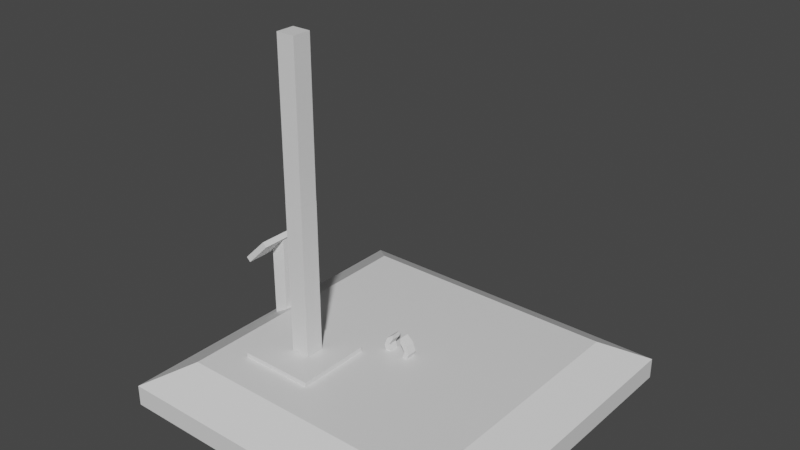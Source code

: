 # Source: arm.blend  (saved by Blender 2.82.7; exported with 4.5.12 LTS)
import bpy
from mathutils import Matrix  # noqa: F401  (used for matrix-valued properties, if any)

bpy.ops.wm.read_factory_settings(use_empty=True)
scene = bpy.context.scene
scene.name = 'Scene'

# ---- collections
col_collection = bpy.data.collections.new('Collection'); scene.collection.children.link(col_collection)

# ---- materials (node trees are filled in below, after node groups)
mat_material = bpy.data.materials.new('Material')
mat_material.alpha_threshold = 0.0
mat_material.use_transparent_shadow = False
mat_material.line_color = (0.0, 0.0, 0.0, 1.0)

# ---- material node trees
mat_material.use_nodes = True; mat_material.node_tree.nodes.clear()
_N = mat_material.node_tree.nodes; _L = mat_material.node_tree.links
n0 = _N.new('ShaderNodeOutputMaterial'); n0.name = 'Material Output'; n0.location = (300, 300)
n1 = _N.new('ShaderNodeBsdfPrincipled'); n1.name = 'Principled BSDF'; n1.location = (10, 300)
n1.distribution = 'GGX'
n1.subsurface_method = 'BURLEY'
n1.inputs[2].default_value = 0.4
n1.inputs[3].default_value = 1.45
n1.inputs[27].default_value = (0.0, 0.0, 0.0, 1.0)
n1.inputs[28].default_value = 1.0
_L.new(n1.outputs[0], n0.inputs[0])
n0.is_active_output = True

# ---- world
world_world = bpy.data.worlds.new('World'); scene.world = world_world
world_world.use_nodes = True; world_world.node_tree.nodes.clear()
_N = world_world.node_tree.nodes; _L = world_world.node_tree.links
n0 = _N.new('ShaderNodeOutputWorld'); n0.name = 'World Output'; n0.location = (300, 300)
n1 = _N.new('ShaderNodeBackground'); n1.name = 'Background'; n1.location = (10, 300)
n1.inputs[0].default_value = (0.05088, 0.05088, 0.05088, 1.0)
_L.new(n1.outputs[0], n0.inputs[0])
n0.is_active_output = True
world_world.color = (0.05088, 0.05088, 0.05088)
world_world.use_sun_shadow = False
world_world.sun_shadow_jitter_overblur = 0.0

# ---- meshes
me_cube = bpy.data.meshes.new('Cube')
me_cube.from_pydata([(-1.353, -1.274, 0.3856), (-1.353, -1.274, 0.4646), (-1.353, -0.29, 0.3856), (-1.353, -0.29, 0.4646), (-0.3687, -1.274, 0.3856), (-0.3687, -1.274, 0.4646), (-0.3687, -0.29, 0.3856), (-0.3687, -0.29, 0.4646), (-0.9673, -0.8723, 0.4688), (-0.9673, -0.8723, 2.469), (-0.9673, -0.624, 0.4688), (-0.9673, -0.624, 2.469), (-0.719, -0.8723, 0.4688), (-0.719, -0.8723, 2.469), (-0.719, -0.624, 0.4688), (-0.719, -0.624, 2.469), (-0.7189, -0.6277, 2.47), (-0.7189, -0.6277, 4.47), (-0.7189, -0.8738, 2.47), (-0.7189, -0.8738, 4.47), (-0.9649, -0.6277, 2.47), (-0.9649, -0.6277, 4.47), (-0.9649, -0.8738, 2.47), (-0.9649, -0.8738, 4.47)], [], [(0, 1, 3, 2), (2, 3, 7, 6), (6, 7, 5, 4), (4, 5, 1, 0), (2, 6, 4, 0), (7, 3, 1, 5), (8, 9, 11, 10), (10, 11, 15, 14), (14, 15, 13, 12), (12, 13, 9, 8), (10, 14, 12, 8), (15, 11, 9, 13), (16, 17, 19, 18), (18, 19, 23, 22), (22, 23, 21, 20), (20, 21, 17, 16), (18, 22, 20, 16), (23, 19, 17, 21)])
_uv = me_cube.uv_layers.new(name='UVMap')
_uv.uv.foreach_set('vector', [0.375, 0.0, 0.625, 0.0, 0.625, 0.25, 0.375, 0.25, 0.375, 0.25, 0.625, 0.25, 0.625, 0.5, 0.375, 0.5, 0.375, 0.5, 0.625, 0.5, 0.625, 0.75, 0.375, 0.75, 0.375, 0.75, 0.625, 0.75, 0.625, 1.0, 0.375, 1.0, 0.125, 0.5, 0.375, 0.5, 0.375, 0.75, 0.125, 0.75, 0.625, 0.5, 0.875, 0.5, 0.875, 0.75, 0.625, 0.75, 0.375, 0.0, 0.625, 0.0, 0.625, 0.25, 0.375, 0.25, 0.375, 0.25, 0.625, 0.25, 0.625, 0.5, 0.375, 0.5, 0.375, 0.5, 0.625, 0.5, 0.625, 0.75, 0.375, 0.75, 0.375, 0.75, 0.625, 0.75, 0.625, 1.0, 0.375, 1.0, 0.125, 0.5, 0.375, 0.5, 0.375, 0.75, 0.125, 0.75, 0.625, 0.5, 0.875, 0.5, 0.875, 0.75, 0.625, 0.75, 0.375, 0.0, 0.625, 0.0, 0.625, 0.25, 0.375, 0.25, 0.375, 0.25, 0.625, 0.25, 0.625, 0.5, 0.375, 0.5, 0.375, 0.5, 0.625, 0.5, 0.625, 0.75, 0.375, 0.75, 0.375, 0.75, 0.625, 0.75, 0.625, 1.0, 0.375, 1.0, 0.125, 0.5, 0.375, 0.5, 0.375, 0.75, 0.125, 0.75, 0.625, 0.5, 0.875, 0.5, 0.875, 0.75, 0.625, 0.75])
me_cube.materials.append(mat_material)
me_cube.use_remesh_preserve_volume = False
me_cube.use_remesh_preserve_attributes = False
me_cube.use_mirror_vertex_groups = False
me_cube.update()
me_cube_001 = bpy.data.meshes.new('Cube.001')
me_cube_001.from_pydata([(2.256, 2.256, -0.1737), (2.256, -2.256, -0.1737), (-2.256, 2.256, -0.1737), (-2.256, -2.256, -0.1737), (1.736, 1.736, 0.4039), (2.256, 2.256, 0.1004), (1.736, -1.736, 0.4039), (2.256, -2.256, 0.1004), (-1.736, 1.736, 0.4039), (-2.256, 2.256, 0.1004), (-1.736, -1.736, 0.4039), (-2.256, -2.256, 0.1004)], [], [(1, 7, 11, 3), (3, 11, 9, 2), (2, 0, 1, 3), (4, 8, 10, 6), (0, 5, 7, 1), (6, 10, 11, 7), (4, 6, 7, 5), (10, 8, 9, 11), (8, 4, 5, 9), (2, 9, 5, 0)])
_uv = me_cube_001.uv_layers.new(name='UVMap')
_uv.uv.foreach_set('vector', [0.375, 0.75, 0.5723, 0.75, 0.5723, 1.0, 0.375, 1.0, 0.375, 0.0, 0.5723, 0.0, 0.5723, 0.25, 0.375, 0.25, 0.125, 0.5, 0.375, 0.5, 0.375, 0.75, 0.125, 0.75, 0.6777, 0.5527, 0.8223, 0.5527, 0.8223, 0.6973, 0.6777, 0.6973, 0.375, 0.5, 0.5723, 0.5, 0.5723, 0.75, 0.375, 0.75, 0.6777, 0.6973, 0.8223, 0.6973, 0.875, 0.75, 0.625, 0.75, 0.6777, 0.5527, 0.6777, 0.6973, 0.5723, 0.75, 0.5723, 0.5, 0.8223, 0.6973, 0.8223, 0.5527, 0.875, 0.5, 0.875, 0.75, 0.8223, 0.5527, 0.6777, 0.5527, 0.625, 0.5, 0.875, 0.5, 0.375, 0.25, 0.5723, 0.25, 0.5723, 0.5, 0.375, 0.5])
me_cube_001.materials.append(mat_material)
me_cube_001.use_remesh_preserve_volume = False
me_cube_001.use_remesh_preserve_attributes = False
me_cube_001.use_mirror_vertex_groups = False
me_cube_001.update()
me_cube_002 = bpy.data.meshes.new('Cube.002')
me_cube_002.from_pydata([(-0.1349, -0.1389, 0.004223), (-0.1349, -0.1389, 0.2792), (-0.1349, 0.1361, 0.004223), (-0.1349, 0.1361, 0.2792), (-0.1349, -0.1389, 0.2792), (-0.1349, 0.1361, 0.2792), (-0.1349, 0.06733, 0.004223), (-0.1349, -0.001422, 0.004223), (-0.1349, -0.07017, 0.004223), (-0.1349, -0.1389, 0.07298), (-0.1349, -0.1389, 0.1417), (-0.1349, -0.1389, 0.2105), (-0.1349, -0.07017, 0.2792), (-0.1349, -0.001422, 0.2792), (-0.1349, 0.06733, 0.2792), (-0.1349, 0.1361, 0.2105), (-0.1349, 0.1361, 0.1417), (-0.1349, 0.1361, 0.07298), (-0.03182, 0.1361, 0.004223), (-0.06619, 0.1361, 0.004223), (-0.1006, 0.1361, 0.004223), (-0.1006, 0.1361, 0.2792), (-0.06619, 0.1361, 0.2792), (-0.03182, 0.1361, 0.2792), (-0.1006, -0.1389, 0.004223), (-0.06619, -0.1389, 0.004223), (-0.03182, -0.1389, 0.004223), (-0.03182, -0.1389, 0.2792), (-0.06619, -0.1389, 0.2792), (-0.1006, -0.1389, 0.2792), (-0.1349, -0.07017, 0.2792), (-0.1349, -0.001422, 0.2792), (-0.1349, 0.06733, 0.2792), (-0.1006, 0.1361, 0.2792), (-0.06619, 0.1361, 0.2792), (-0.03182, 0.1361, 0.2792), (-0.03182, -0.1389, 0.2792), (-0.06619, -0.1389, 0.2792), (-0.1006, -0.1389, 0.2792), (-0.1349, -0.1389, 0.2792), (-0.1349, -0.1389, 0.2792), (-0.1349, -0.1389, 0.2792), (-0.1349, 0.1361, 0.2792), (-0.1349, 0.1361, 0.2792), (-0.1349, 0.1361, 0.2792), (-0.1349, -0.07017, 0.07298), (-0.1349, -0.07017, 0.1417), (-0.1349, -0.07017, 0.2105), (-0.1349, -0.001422, 0.07298), (-0.1349, -0.001422, 0.1417), (-0.1349, -0.001422, 0.2105), (-0.1349, 0.06733, 0.07298), (-0.1349, 0.06733, 0.1417), (-0.1349, 0.06733, 0.2105), (-0.1006, 0.1361, 0.07298), (-0.1006, 0.1361, 0.1417), (-0.1006, 0.1361, 0.2105), (-0.06619, 0.1361, 0.07298), (-0.06619, 0.1361, 0.1417), (-0.06619, 0.1361, 0.2105), (-0.03182, 0.1361, 0.07298), (-0.03182, 0.1361, 0.1417), (-0.03182, 0.1361, 0.2105), (-0.03182, -0.1389, 0.07298), (-0.03182, -0.1389, 0.1417), (-0.03182, -0.1389, 0.2105), (-0.06619, -0.1389, 0.07298), (-0.06619, -0.1389, 0.1417), (-0.06619, -0.1389, 0.2105), (-0.1006, -0.1389, 0.07298), (-0.1006, -0.1389, 0.1417), (-0.1006, -0.1389, 0.2105), (-0.1006, 0.06733, 0.004223), (-0.06619, 0.06733, 0.004223), (-0.03182, 0.06733, 0.004223), (-0.1006, -0.001422, 0.004223), (-0.06619, -0.001422, 0.004223), (-0.03182, -0.001422, 0.004223), (-0.1006, -0.07017, 0.004223), (-0.06619, -0.07017, 0.004223), (-0.03182, -0.07017, 0.004223), (-0.03182, 0.06733, 0.2792), (-0.06619, 0.06733, 0.2792), (-0.1006, 0.06733, 0.2792), (-0.03182, -0.001422, 0.2792), (-0.1006, -0.001422, 0.2792), (-0.03182, -0.07017, 0.2792), (-0.06619, -0.07017, 0.2792), (-0.1006, -0.07017, 0.2792), (-0.1349, 0.06733, 0.2792), (-0.1349, -0.001422, 0.2792), (-0.1349, -0.07017, 0.2792), (-0.1349, 0.06733, 0.2792), (-0.1349, -0.001422, 0.2792), (-0.1349, -0.07017, 0.2792), (-0.1349, 0.06733, 0.2792), (-0.1349, -0.001422, 0.2792), (-0.1349, -0.07017, 0.2792), (-0.1006, -0.1389, 0.2792), (-0.06619, -0.1389, 0.2792), (-0.03182, -0.1389, 0.2792), (-0.1006, -0.1389, 0.2792), (-0.06619, -0.1389, 0.2792), (-0.03182, -0.1389, 0.2792), (-0.1006, -0.1389, 0.2792), (-0.06619, -0.1389, 0.2792), (-0.03182, -0.1389, 0.2792), (-0.03182, 0.1361, 0.2792), (-0.06619, 0.1361, 0.2792), (-0.1006, 0.1361, 0.2792), (-0.03182, 0.1361, 0.2792), (-0.06619, 0.1361, 0.2792), (-0.1006, 0.1361, 0.2792), (-0.03182, 0.1361, 0.2792), (-0.06619, 0.1361, 0.2792), (-0.1006, 0.1361, 0.2792), (-0.0932, 0.06733, 0.3927), (-0.1175, 0.06733, 0.3684), (-0.1418, 0.06733, 0.3441), (-0.0932, -0.001422, 0.3927), (-0.09472, 0.06733, 0.5324), (-0.1418, -0.001422, 0.3441), (-0.0932, -0.07017, 0.3927), (-0.1175, -0.07017, 0.3684), (-0.1418, -0.07017, 0.3441), (-0.1213, 0.06733, 0.4869), (-0.1536, 0.06733, 0.4751), (-0.1859, 0.06733, 0.4633), (-0.1213, -0.001422, 0.4869), (-0.05922, 0.06733, 0.5851), (-0.1859, -0.001422, 0.4633), (-0.1213, -0.07017, 0.4869), (-0.1536, -0.07017, 0.4751), (-0.1859, -0.07017, 0.4633), (-0.1199, 0.06733, 0.5558), (-0.1451, 0.06733, 0.5791), (-0.09472, -0.001422, 0.5324), (-0.1451, -0.001422, 0.5791), (-0.09472, -0.07017, 0.5324), (-0.1199, -0.07017, 0.5558), (-0.1451, -0.07017, 0.5791), (-0.05822, 0.06733, 0.6195), (-0.05722, 0.06733, 0.6538), (-0.05922, -0.001422, 0.5851), (-0.05822, -0.001422, 0.6195), (-0.05722, -0.001422, 0.6538), (-0.05922, -0.07017, 0.5851), (-0.05822, -0.07017, 0.6195), (-0.05722, -0.07017, 0.6538), (0.1401, -0.1389, 0.004223), (0.1401, -0.1389, 0.2792), (0.1401, 0.1361, 0.004223), (0.1401, 0.1361, 0.2792), (0.002558, -0.1389, 0.004223), (0.002558, -0.1389, 0.2792), (0.002558, 0.1361, 0.004223), (0.002558, 0.1361, 0.2792), (0.1401, -0.1389, 0.2792), (0.1401, 0.1361, 0.2792), (0.002558, 0.1361, 0.2792), (0.002558, -0.1389, 0.2792), (0.1401, 0.06733, 0.004223), (0.1401, -0.001422, 0.004223), (0.1401, -0.07017, 0.004223), (0.1401, -0.1389, 0.07298), (0.1401, -0.1389, 0.1417), (0.1401, -0.1389, 0.2105), (0.1401, -0.07017, 0.2792), (0.1401, -0.001422, 0.2792), (0.1401, 0.06733, 0.2792), (0.1401, 0.1361, 0.2105), (0.1401, 0.1361, 0.1417), (0.1401, 0.1361, 0.07298), (0.03693, 0.1361, 0.004223), (0.07131, 0.1361, 0.004223), (0.1057, 0.1361, 0.004223), (0.1057, 0.1361, 0.2792), (0.07131, 0.1361, 0.2792), (0.03693, 0.1361, 0.2792), (0.002558, 0.1361, 0.2105), (0.002558, 0.1361, 0.1417), (0.002558, 0.1361, 0.07298), (0.002558, -0.07017, 0.004223), (0.002558, -0.001422, 0.004223), (0.002558, 0.06733, 0.004223), (0.002558, 0.06733, 0.2792), (0.002558, -0.001422, 0.2792), (0.002558, -0.07017, 0.2792), (0.002558, -0.1389, 0.2105), (0.002558, -0.1389, 0.1417), (0.002558, -0.1389, 0.07298), (0.1057, -0.1389, 0.004223), (0.07131, -0.1389, 0.004223), (0.03693, -0.1389, 0.004223), (0.03693, -0.1389, 0.2792), (0.07131, -0.1389, 0.2792), (0.1057, -0.1389, 0.2792), (0.1401, -0.07017, 0.2792), (0.1401, -0.001422, 0.2792), (0.1401, 0.06733, 0.2792), (0.1057, 0.1361, 0.2792), (0.07131, 0.1361, 0.2792), (0.03693, 0.1361, 0.2792), (0.002558, 0.06733, 0.2792), (0.002558, -0.001422, 0.2792), (0.002558, -0.07017, 0.2792), (0.03693, -0.1389, 0.2792), (0.07131, -0.1389, 0.2792), (0.1057, -0.1389, 0.2792), (0.002558, 0.1361, 0.2792), (0.002558, 0.1361, 0.2792), (0.002558, 0.1361, 0.2792), (0.002558, -0.1389, 0.2792), (0.002558, -0.1389, 0.2792), (0.002558, -0.1389, 0.2792), (0.1401, -0.1389, 0.2792), (0.1401, -0.1389, 0.2792), (0.1401, -0.1389, 0.2792), (0.1401, 0.1361, 0.2792), (0.1401, 0.1361, 0.2792), (0.1401, 0.1361, 0.2792), (0.1401, -0.07017, 0.07298), (0.1401, -0.07017, 0.1417), (0.1401, -0.07017, 0.2105), (0.1401, -0.001422, 0.07298), (0.1401, -0.001422, 0.1417), (0.1401, -0.001422, 0.2105), (0.1401, 0.06733, 0.07298), (0.1401, 0.06733, 0.1417), (0.1401, 0.06733, 0.2105), (0.1057, 0.1361, 0.07298), (0.1057, 0.1361, 0.1417), (0.1057, 0.1361, 0.2105), (0.07131, 0.1361, 0.07298), (0.07131, 0.1361, 0.1417), (0.07131, 0.1361, 0.2105), (0.03693, 0.1361, 0.07298), (0.03693, 0.1361, 0.1417), (0.03693, 0.1361, 0.2105), (0.002558, 0.06733, 0.07298), (0.002558, 0.06733, 0.1417), (0.002558, 0.06733, 0.2105), (0.002558, -0.001422, 0.07298), (0.002558, -0.001422, 0.1417), (0.002558, -0.001422, 0.2105), (0.002558, -0.07017, 0.07298), (0.002558, -0.07017, 0.1417), (0.002558, -0.07017, 0.2105), (0.03693, -0.1389, 0.07298), (0.03693, -0.1389, 0.1417), (0.03693, -0.1389, 0.2105), (0.07131, -0.1389, 0.07298), (0.07131, -0.1389, 0.1417), (0.07131, -0.1389, 0.2105), (0.1057, -0.1389, 0.07298), (0.1057, -0.1389, 0.1417), (0.1057, -0.1389, 0.2105), (0.1057, 0.06733, 0.004223), (0.07131, 0.06733, 0.004223), (0.03693, 0.06733, 0.004223), (0.1057, -0.001422, 0.004223), (0.07131, -0.001422, 0.004223), (0.03693, -0.001422, 0.004223), (0.1057, -0.07017, 0.004223), (0.07131, -0.07017, 0.004223), (0.03693, -0.07017, 0.004223), (0.002558, -0.07017, 0.2792), (0.002558, -0.001422, 0.2792), (0.002558, 0.06733, 0.2792), (0.002558, -0.07017, 0.2792), (0.002558, -0.001422, 0.2792), (0.002558, 0.06733, 0.2792), (0.002558, -0.07017, 0.2792), (0.002558, -0.001422, 0.2792), (0.002558, 0.06733, 0.2792), (0.03693, 0.06733, 0.2792), (0.07131, 0.06733, 0.2792), (0.1057, 0.06733, 0.2792), (0.03693, -0.001422, 0.2792), (0.1057, -0.001422, 0.2792), (0.03693, -0.07017, 0.2792), (0.07131, -0.07017, 0.2792), (0.1057, -0.07017, 0.2792), (0.1401, 0.06733, 0.2792), (0.1401, -0.001422, 0.2792), (0.1401, -0.07017, 0.2792), (0.1401, 0.06733, 0.2792), (0.1401, -0.001422, 0.2792), (0.1401, -0.07017, 0.2792), (0.1401, 0.06733, 0.2792), (0.1401, -0.001422, 0.2792), (0.1401, -0.07017, 0.2792), (0.1057, -0.1389, 0.2792), (0.07131, -0.1389, 0.2792), (0.03693, -0.1389, 0.2792), (0.1057, -0.1389, 0.2792), (0.07131, -0.1389, 0.2792), (0.03693, -0.1389, 0.2792), (0.1057, -0.1389, 0.2792), (0.07131, -0.1389, 0.2792), (0.03693, -0.1389, 0.2792), (0.03693, 0.1361, 0.2792), (0.07131, 0.1361, 0.2792), (0.1057, 0.1361, 0.2792), (0.03693, 0.1361, 0.2792), (0.07131, 0.1361, 0.2792), (0.1057, 0.1361, 0.2792), (0.03693, 0.1361, 0.2792), (0.07131, 0.1361, 0.2792), (0.1057, 0.1361, 0.2792), (0.09831, 0.06733, 0.3927), (0.1226, 0.06733, 0.3684), (0.1469, 0.06733, 0.3441), (0.09831, -0.001422, 0.3927), (0.09984, 0.06733, 0.5324), (0.1469, -0.001422, 0.3441), (0.09831, -0.07017, 0.3927), (0.1226, -0.07017, 0.3684), (0.1469, -0.07017, 0.3441), (0.1264, 0.06733, 0.4869), (0.1587, 0.06733, 0.4751), (0.191, 0.06733, 0.4633), (0.1264, -0.001422, 0.4869), (0.06434, 0.06733, 0.5851), (0.191, -0.001422, 0.4633), (0.1264, -0.07017, 0.4869), (0.1587, -0.07017, 0.4751), (0.191, -0.07017, 0.4633), (0.125, 0.06733, 0.5558), (0.1502, 0.06733, 0.5791), (0.09984, -0.001422, 0.5324), (0.1502, -0.001422, 0.5791), (0.09984, -0.07017, 0.5324), (0.125, -0.07017, 0.5558), (0.1502, -0.07017, 0.5791), (0.06334, 0.06733, 0.6195), (0.06234, 0.06733, 0.6538), (0.06434, -0.001422, 0.5851), (0.06334, -0.001422, 0.6195), (0.06234, -0.001422, 0.6538), (0.06434, -0.07017, 0.5851), (0.06334, -0.07017, 0.6195), (0.06234, -0.07017, 0.6538)], [], [(45, 46, 49, 48), (46, 47, 50, 49), (48, 49, 52, 51), (49, 50, 53, 52), (0, 9, 45, 8), (9, 10, 46, 45), (10, 11, 47, 46), (11, 1, 12, 47), (47, 12, 13, 50), (50, 13, 14, 53), (53, 14, 3, 15), (52, 53, 15, 16), (51, 52, 16, 17), (6, 51, 17, 2), (7, 48, 51, 6), (8, 45, 48, 7), (54, 55, 58, 57), (55, 56, 59, 58), (57, 58, 61, 60), (58, 59, 62, 61), (2, 17, 54, 20), (17, 16, 55, 54), (16, 15, 56, 55), (15, 3, 21, 56), (56, 21, 22, 59), (59, 22, 23, 62), (62, 23, 156, 179), (61, 62, 179, 180), (60, 61, 180, 181), (18, 60, 181, 155), (19, 57, 60, 18), (20, 54, 57, 19), (63, 64, 67, 66), (64, 65, 68, 67), (66, 67, 70, 69), (67, 68, 71, 70), (153, 190, 63, 26), (190, 189, 64, 63), (189, 188, 65, 64), (188, 154, 27, 65), (65, 27, 28, 68), (68, 28, 29, 71), (71, 29, 1, 11), (70, 71, 11, 10), (69, 70, 10, 9), (24, 69, 9, 0), (25, 66, 69, 24), (26, 63, 66, 25), (72, 73, 76, 75), (73, 74, 77, 76), (75, 76, 79, 78), (76, 77, 80, 79), (2, 20, 72, 6), (20, 19, 73, 72), (19, 18, 74, 73), (18, 155, 184, 74), (74, 184, 183, 77), (77, 183, 182, 80), (80, 182, 153, 26), (79, 80, 26, 25), (78, 79, 25, 24), (8, 78, 24, 0), (7, 75, 78, 8), (6, 72, 75, 7), (81, 82, 117, 116), (88, 87, 123, 124), (84, 81, 116, 119), (83, 85, 121, 118), (159, 35, 81, 203), (35, 34, 82, 81), (34, 33, 83, 82), (33, 5, 32, 83), (83, 32, 31, 85), (85, 31, 30, 88), (88, 30, 4, 38), (87, 88, 38, 37), (86, 87, 37, 36), (205, 86, 36, 160), (204, 84, 86, 205), (203, 81, 84, 204), (89, 90, 93, 92), (90, 91, 94, 93), (92, 93, 96, 95), (93, 94, 97, 96), (3, 14, 89, 44), (14, 13, 90, 89), (13, 12, 91, 90), (12, 1, 39, 91), (91, 39, 40, 94), (94, 40, 41, 97), (97, 41, 4, 30), (96, 97, 30, 31), (95, 96, 31, 32), (42, 95, 32, 5), (43, 92, 95, 42), (44, 89, 92, 43), (98, 99, 102, 101), (99, 100, 103, 102), (101, 102, 105, 104), (102, 103, 106, 105), (1, 29, 98, 39), (29, 28, 99, 98), (28, 27, 100, 99), (27, 154, 214, 100), (100, 214, 213, 103), (103, 213, 212, 106), (106, 212, 160, 36), (105, 106, 36, 37), (104, 105, 37, 38), (41, 104, 38, 4), (40, 101, 104, 41), (39, 98, 101, 40), (107, 108, 111, 110), (108, 109, 112, 111), (110, 111, 114, 113), (111, 112, 115, 114), (156, 23, 107, 209), (23, 22, 108, 107), (22, 21, 109, 108), (21, 3, 44, 109), (109, 44, 43, 112), (112, 43, 42, 115), (115, 42, 5, 33), (114, 115, 33, 34), (113, 114, 34, 35), (211, 113, 35, 159), (210, 110, 113, 211), (209, 107, 110, 210), (123, 122, 131, 132), (117, 118, 127, 126), (122, 119, 128, 131), (121, 124, 133, 130), (85, 88, 124, 121), (86, 84, 119, 122), (82, 83, 118, 117), (87, 86, 122, 123), (125, 126, 134, 120), (133, 132, 139, 140), (128, 125, 120, 136), (127, 130, 137, 135), (118, 121, 130, 127), (119, 116, 125, 128), (124, 123, 132, 133), (116, 117, 126, 125), (140, 139, 147, 148), (136, 120, 129, 143), (135, 137, 145, 142), (139, 138, 146, 147), (130, 133, 140, 137), (131, 128, 136, 138), (126, 127, 135, 134), (132, 131, 138, 139), (129, 141, 144, 143), (141, 142, 145, 144), (143, 144, 147, 146), (144, 145, 148, 147), (120, 134, 141, 129), (137, 140, 148, 145), (138, 136, 143, 146), (134, 135, 142, 141), (221, 224, 225, 222), (222, 225, 226, 223), (224, 227, 228, 225), (225, 228, 229, 226), (149, 163, 221, 164), (164, 221, 222, 165), (165, 222, 223, 166), (166, 223, 167, 150), (223, 226, 168, 167), (226, 229, 169, 168), (229, 170, 152, 169), (228, 171, 170, 229), (227, 172, 171, 228), (161, 151, 172, 227), (162, 161, 227, 224), (163, 162, 224, 221), (230, 233, 234, 231), (231, 234, 235, 232), (233, 236, 237, 234), (234, 237, 238, 235), (151, 175, 230, 172), (172, 230, 231, 171), (171, 231, 232, 170), (170, 232, 176, 152), (232, 235, 177, 176), (235, 238, 178, 177), (238, 179, 156, 178), (237, 180, 179, 238), (236, 181, 180, 237), (173, 155, 181, 236), (174, 173, 236, 233), (175, 174, 233, 230), (239, 242, 243, 240), (240, 243, 244, 241), (242, 245, 246, 243), (243, 246, 247, 244), (155, 184, 239, 181), (181, 239, 240, 180), (180, 240, 241, 179), (179, 241, 185, 156), (241, 244, 186, 185), (244, 247, 187, 186), (247, 188, 154, 187), (246, 189, 188, 247), (245, 190, 189, 246), (182, 153, 190, 245), (183, 182, 245, 242), (184, 183, 242, 239), (248, 251, 252, 249), (249, 252, 253, 250), (251, 254, 255, 252), (252, 255, 256, 253), (153, 193, 248, 190), (190, 248, 249, 189), (189, 249, 250, 188), (188, 250, 194, 154), (250, 253, 195, 194), (253, 256, 196, 195), (256, 166, 150, 196), (255, 165, 166, 256), (254, 164, 165, 255), (191, 149, 164, 254), (192, 191, 254, 251), (193, 192, 251, 248), (257, 260, 261, 258), (258, 261, 262, 259), (260, 263, 264, 261), (261, 264, 265, 262), (151, 161, 257, 175), (175, 257, 258, 174), (174, 258, 259, 173), (173, 259, 184, 155), (259, 262, 183, 184), (262, 265, 182, 183), (265, 193, 153, 182), (264, 192, 193, 265), (263, 191, 192, 264), (163, 149, 191, 263), (162, 163, 263, 260), (161, 162, 260, 257), (266, 269, 270, 267), (267, 270, 271, 268), (269, 272, 273, 270), (270, 273, 274, 271), (154, 214, 266, 187), (187, 266, 267, 186), (186, 267, 268, 185), (185, 268, 209, 156), (268, 271, 210, 209), (271, 274, 211, 210), (274, 203, 159, 211), (273, 204, 203, 274), (272, 205, 204, 273), (212, 160, 205, 272), (213, 212, 272, 269), (214, 213, 269, 266), (275, 310, 311, 276), (282, 318, 317, 281), (278, 313, 310, 275), (277, 312, 315, 279), (159, 203, 275, 202), (202, 275, 276, 201), (201, 276, 277, 200), (200, 277, 199, 158), (277, 279, 198, 199), (279, 282, 197, 198), (282, 208, 157, 197), (281, 207, 208, 282), (280, 206, 207, 281), (205, 160, 206, 280), (204, 205, 280, 278), (203, 204, 278, 275), (283, 286, 287, 284), (284, 287, 288, 285), (286, 289, 290, 287), (287, 290, 291, 288), (152, 220, 283, 169), (169, 283, 284, 168), (168, 284, 285, 167), (167, 285, 215, 150), (285, 288, 216, 215), (288, 291, 217, 216), (291, 197, 157, 217), (290, 198, 197, 291), (289, 199, 198, 290), (218, 158, 199, 289), (219, 218, 289, 286), (220, 219, 286, 283), (292, 295, 296, 293), (293, 296, 297, 294), (295, 298, 299, 296), (296, 299, 300, 297), (150, 215, 292, 196), (196, 292, 293, 195), (195, 293, 294, 194), (194, 294, 214, 154), (294, 297, 213, 214), (297, 300, 212, 213), (300, 206, 160, 212), (299, 207, 206, 300), (298, 208, 207, 299), (217, 157, 208, 298), (216, 217, 298, 295), (215, 216, 295, 292), (301, 304, 305, 302), (302, 305, 306, 303), (304, 307, 308, 305), (305, 308, 309, 306), (156, 209, 301, 178), (178, 301, 302, 177), (177, 302, 303, 176), (176, 303, 220, 152), (303, 306, 219, 220), (306, 309, 218, 219), (309, 200, 158, 218), (308, 201, 200, 309), (307, 202, 201, 308), (211, 159, 202, 307), (210, 211, 307, 304), (209, 210, 304, 301), (317, 326, 325, 316), (311, 320, 321, 312), (316, 325, 322, 313), (315, 324, 327, 318), (279, 315, 318, 282), (280, 316, 313, 278), (276, 311, 312, 277), (281, 317, 316, 280), (319, 314, 328, 320), (327, 334, 333, 326), (322, 330, 314, 319), (321, 329, 331, 324), (312, 321, 324, 315), (313, 322, 319, 310), (318, 327, 326, 317), (310, 319, 320, 311), (334, 342, 341, 333), (330, 337, 323, 314), (329, 336, 339, 331), (333, 341, 340, 332), (324, 331, 334, 327), (325, 332, 330, 322), (320, 328, 329, 321), (326, 333, 332, 325), (323, 337, 338, 335), (335, 338, 339, 336), (337, 340, 341, 338), (338, 341, 342, 339), (314, 323, 335, 328), (331, 339, 342, 334), (332, 340, 337, 330), (328, 335, 336, 329)])
_uv = me_cube_002.uv_layers.new(name='UVMap')
_uv.uv.foreach_set('vector', [0.4375, 0.0625, 0.5, 0.0625, 0.5, 0.125, 0.4375, 0.125, 0.5, 0.0625, 0.5625, 0.0625, 0.5625, 0.125, 0.5, 0.125, 0.4375, 0.125, 0.5, 0.125, 0.5, 0.1875, 0.4375, 0.1875, 0.5, 0.125, 0.5625, 0.125, 0.5625, 0.1875, 0.5, 0.1875, 0.375, 0.0, 0.4375, 0.0, 0.4375, 0.0625, 0.375, 0.0625, 0.4375, 0.0, 0.5, 0.0, 0.5, 0.0625, 0.4375, 0.0625, 0.5, 0.0, 0.5625, 0.0, 0.5625, 0.0625, 0.5, 0.0625, 0.5625, 0.0, 0.625, 0.0, 0.625, 0.0625, 0.5625, 0.0625, 0.5625, 0.0625, 0.625, 0.0625, 0.625, 0.125, 0.5625, 0.125, 0.5625, 0.125, 0.625, 0.125, 0.625, 0.1875, 0.5625, 0.1875, 0.5625, 0.1875, 0.625, 0.1875, 0.625, 0.25, 0.5625, 0.25, 0.5, 0.1875, 0.5625, 0.1875, 0.5625, 0.25, 0.5, 0.25, 0.4375, 0.1875, 0.5, 0.1875, 0.5, 0.25, 0.4375, 0.25, 0.375, 0.1875, 0.4375, 0.1875, 0.4375, 0.25, 0.375, 0.25, 0.375, 0.125, 0.4375, 0.125, 0.4375, 0.1875, 0.375, 0.1875, 0.375, 0.0625, 0.4375, 0.0625, 0.4375, 0.125, 0.375, 0.125, 0.4375, 0.3125, 0.5, 0.3125, 0.5, 0.375, 0.4375, 0.375, 0.5, 0.3125, 0.5625, 0.3125, 0.5625, 0.375, 0.5, 0.375, 0.4375, 0.375, 0.5, 0.375, 0.5, 0.4375, 0.4375, 0.4375, 0.5, 0.375, 0.5625, 0.375, 0.5625, 0.4375, 0.5, 0.4375, 0.375, 0.25, 0.4375, 0.25, 0.4375, 0.3125, 0.375, 0.3125, 0.4375, 0.25, 0.5, 0.25, 0.5, 0.3125, 0.4375, 0.3125, 0.5, 0.25, 0.5625, 0.25, 0.5625, 0.3125, 0.5, 0.3125, 0.5625, 0.25, 0.625, 0.25, 0.625, 0.3125, 0.5625, 0.3125, 0.5625, 0.3125, 0.625, 0.3125, 0.625, 0.375, 0.5625, 0.375, 0.5625, 0.375, 0.625, 0.375, 0.625, 0.4375, 0.5625, 0.4375, 0.5625, 0.4375, 0.625, 0.4375, 0.625, 0.5, 0.5625, 0.5, 0.5, 0.4375, 0.5625, 0.4375, 0.5625, 0.5, 0.5, 0.5, 0.4375, 0.4375, 0.5, 0.4375, 0.5, 0.5, 0.4375, 0.5, 0.375, 0.4375, 0.4375, 0.4375, 0.4375, 0.5, 0.375, 0.5, 0.375, 0.375, 0.4375, 0.375, 0.4375, 0.4375, 0.375, 0.4375, 0.375, 0.3125, 0.4375, 0.3125, 0.4375, 0.375, 0.375, 0.375, 0.4375, 0.8125, 0.5, 0.8125, 0.5, 0.875, 0.4375, 0.875, 0.5, 0.8125, 0.5625, 0.8125, 0.5625, 0.875, 0.5, 0.875, 0.4375, 0.875, 0.5, 0.875, 0.5, 0.9375, 0.4375, 0.9375, 0.5, 0.875, 0.5625, 0.875, 0.5625, 0.9375, 0.5, 0.9375, 0.375, 0.75, 0.4375, 0.75, 0.4375, 0.8125, 0.375, 0.8125, 0.4375, 0.75, 0.5, 0.75, 0.5, 0.8125, 0.4375, 0.8125, 0.5, 0.75, 0.5625, 0.75, 0.5625, 0.8125, 0.5, 0.8125, 0.5625, 0.75, 0.625, 0.75, 0.625, 0.8125, 0.5625, 0.8125, 0.5625, 0.8125, 0.625, 0.8125, 0.625, 0.875, 0.5625, 0.875, 0.5625, 0.875, 0.625, 0.875, 0.625, 0.9375, 0.5625, 0.9375, 0.5625, 0.9375, 0.625, 0.9375, 0.625, 1.0, 0.5625, 1.0, 0.5, 0.9375, 0.5625, 0.9375, 0.5625, 1.0, 0.5, 1.0, 0.4375, 0.9375, 0.5, 0.9375, 0.5, 1.0, 0.4375, 1.0, 0.375, 0.9375, 0.4375, 0.9375, 0.4375, 1.0, 0.375, 1.0, 0.375, 0.875, 0.4375, 0.875, 0.4375, 0.9375, 0.375, 0.9375, 0.375, 0.8125, 0.4375, 0.8125, 0.4375, 0.875, 0.375, 0.875, 0.1875, 0.5625, 0.25, 0.5625, 0.25, 0.625, 0.1875, 0.625, 0.25, 0.5625, 0.3125, 0.5625, 0.3125, 0.625, 0.25, 0.625, 0.1875, 0.625, 0.25, 0.625, 0.25, 0.6875, 0.1875, 0.6875, 0.25, 0.625, 0.3125, 0.625, 0.3125, 0.6875, 0.25, 0.6875, 0.125, 0.5, 0.1875, 0.5, 0.1875, 0.5625, 0.125, 0.5625, 0.1875, 0.5, 0.25, 0.5, 0.25, 0.5625, 0.1875, 0.5625, 0.25, 0.5, 0.3125, 0.5, 0.3125, 0.5625, 0.25, 0.5625, 0.3125, 0.5, 0.375, 0.5, 0.375, 0.5625, 0.3125, 0.5625, 0.3125, 0.5625, 0.375, 0.5625, 0.375, 0.625, 0.3125, 0.625, 0.3125, 0.625, 0.375, 0.625, 0.375, 0.6875, 0.3125, 0.6875, 0.3125, 0.6875, 0.375, 0.6875, 0.375, 0.75, 0.3125, 0.75, 0.25, 0.6875, 0.3125, 0.6875, 0.3125, 0.75, 0.25, 0.75, 0.1875, 0.6875, 0.25, 0.6875, 0.25, 0.75, 0.1875, 0.75, 0.125, 0.6875, 0.1875, 0.6875, 0.1875, 0.75, 0.125, 0.75, 0.125, 0.625, 0.1875, 0.625, 0.1875, 0.6875, 0.125, 0.6875, 0.125, 0.5625, 0.1875, 0.5625, 0.1875, 0.625, 0.125, 0.625, 0.6875, 0.5625, 0.75, 0.5625, 0.75, 0.5625, 0.6875, 0.5625, 0.8125, 0.6875, 0.75, 0.6875, 0.75, 0.6875, 0.8125, 0.6875, 0.6875, 0.625, 0.6875, 0.5625, 0.6875, 0.5625, 0.6875, 0.625, 0.8125, 0.5625, 0.8125, 0.625, 0.8125, 0.625, 0.8125, 0.5625, 0.625, 0.5, 0.6875, 0.5, 0.6875, 0.5625, 0.625, 0.5625, 0.6875, 0.5, 0.75, 0.5, 0.75, 0.5625, 0.6875, 0.5625, 0.75, 0.5, 0.8125, 0.5, 0.8125, 0.5625, 0.75, 0.5625, 0.8125, 0.5, 0.875, 0.5, 0.875, 0.5625, 0.8125, 0.5625, 0.8125, 0.5625, 0.875, 0.5625, 0.875, 0.625, 0.8125, 0.625, 0.8125, 0.625, 0.875, 0.625, 0.875, 0.6875, 0.8125, 0.6875, 0.8125, 0.6875, 0.875, 0.6875, 0.875, 0.75, 0.8125, 0.75, 0.75, 0.6875, 0.8125, 0.6875, 0.8125, 0.75, 0.75, 0.75, 0.6875, 0.6875, 0.75, 0.6875, 0.75, 0.75, 0.6875, 0.75, 0.625, 0.6875, 0.6875, 0.6875, 0.6875, 0.75, 0.625, 0.75, 0.625, 0.625, 0.6875, 0.625, 0.6875, 0.6875, 0.625, 0.6875, 0.625, 0.5625, 0.6875, 0.5625, 0.6875, 0.625, 0.625, 0.625, 0.625, 0.1875, 0.625, 0.125, 0.625, 0.125, 0.625, 0.1875, 0.625, 0.125, 0.625, 0.0625, 0.625, 0.0625, 0.625, 0.125, 0.625, 0.1875, 0.625, 0.125, 0.625, 0.125, 0.625, 0.1875, 0.625, 0.125, 0.625, 0.0625, 0.625, 0.0625, 0.625, 0.125, 0.625, 0.25, 0.625, 0.1875, 0.625, 0.1875, 0.625, 0.25, 0.625, 0.1875, 0.625, 0.125, 0.625, 0.125, 0.625, 0.1875, 0.625, 0.125, 0.625, 0.0625, 0.625, 0.0625, 0.625, 0.125, 0.625, 0.0625, 0.625, 0.0, 0.625, 0.0, 0.625, 0.0625, 0.625, 0.0625, 0.625, 0.0, 0.625, 0.0, 0.625, 0.0625, 0.625, 0.0625, 0.625, 0.0, 0.625, 0.0, 0.625, 0.0625, 0.625, 0.0625, 0.625, 0.0, 0.625, 0.0, 0.625, 0.0625, 0.625, 0.125, 0.625, 0.0625, 0.625, 0.0625, 0.625, 0.125, 0.625, 0.1875, 0.625, 0.125, 0.625, 0.125, 0.625, 0.1875, 0.625, 0.25, 0.625, 0.1875, 0.625, 0.1875, 0.625, 0.25, 0.625, 0.25, 0.625, 0.1875, 0.625, 0.1875, 0.625, 0.25, 0.625, 0.25, 0.625, 0.1875, 0.625, 0.1875, 0.625, 0.25, 0.625, 0.9375, 0.625, 0.875, 0.625, 0.875, 0.625, 0.9375, 0.625, 0.875, 0.625, 0.8125, 0.625, 0.8125, 0.625, 0.875, 0.625, 0.9375, 0.625, 0.875, 0.625, 0.875, 0.625, 0.9375, 0.625, 0.875, 0.625, 0.8125, 0.625, 0.8125, 0.625, 0.875, 0.625, 1.0, 0.625, 0.9375, 0.625, 0.9375, 0.625, 1.0, 0.625, 0.9375, 0.625, 0.875, 0.625, 0.875, 0.625, 0.9375, 0.625, 0.875, 0.625, 0.8125, 0.625, 0.8125, 0.625, 0.875, 0.625, 0.8125, 0.625, 0.75, 0.625, 0.75, 0.625, 0.8125, 0.625, 0.8125, 0.625, 0.75, 0.625, 0.75, 0.625, 0.8125, 0.625, 0.8125, 0.625, 0.75, 0.625, 0.75, 0.625, 0.8125, 0.625, 0.8125, 0.625, 0.75, 0.625, 0.75, 0.625, 0.8125, 0.625, 0.875, 0.625, 0.8125, 0.625, 0.8125, 0.625, 0.875, 0.625, 0.9375, 0.625, 0.875, 0.625, 0.875, 0.625, 0.9375, 0.625, 1.0, 0.625, 0.9375, 0.625, 0.9375, 0.625, 1.0, 0.625, 1.0, 0.625, 0.9375, 0.625, 0.9375, 0.625, 1.0, 0.625, 1.0, 0.625, 0.9375, 0.625, 0.9375, 0.625, 1.0, 0.625, 0.4375, 0.625, 0.375, 0.625, 0.375, 0.625, 0.4375, 0.625, 0.375, 0.625, 0.3125, 0.625, 0.3125, 0.625, 0.375, 0.625, 0.4375, 0.625, 0.375, 0.625, 0.375, 0.625, 0.4375, 0.625, 0.375, 0.625, 0.3125, 0.625, 0.3125, 0.625, 0.375, 0.625, 0.5, 0.625, 0.4375, 0.625, 0.4375, 0.625, 0.5, 0.625, 0.4375, 0.625, 0.375, 0.625, 0.375, 0.625, 0.4375, 0.625, 0.375, 0.625, 0.3125, 0.625, 0.3125, 0.625, 0.375, 0.625, 0.3125, 0.625, 0.25, 0.625, 0.25, 0.625, 0.3125, 0.625, 0.3125, 0.625, 0.25, 0.625, 0.25, 0.625, 0.3125, 0.625, 0.3125, 0.625, 0.25, 0.625, 0.25, 0.625, 0.3125, 0.625, 0.3125, 0.625, 0.25, 0.625, 0.25, 0.625, 0.3125, 0.625, 0.375, 0.625, 0.3125, 0.625, 0.3125, 0.625, 0.375, 0.625, 0.4375, 0.625, 0.375, 0.625, 0.375, 0.625, 0.4375, 0.625, 0.5, 0.625, 0.4375, 0.625, 0.4375, 0.625, 0.5, 0.625, 0.5, 0.625, 0.4375, 0.625, 0.4375, 0.625, 0.5, 0.625, 0.5, 0.625, 0.4375, 0.625, 0.4375, 0.625, 0.5, 0.75, 0.6875, 0.6875, 0.6875, 0.6875, 0.6875, 0.75, 0.6875, 0.75, 0.5625, 0.8125, 0.5625, 0.8125, 0.5625, 0.75, 0.5625, 0.6875, 0.6875, 0.6875, 0.625, 0.6875, 0.625, 0.6875, 0.6875, 0.8125, 0.625, 0.8125, 0.6875, 0.8125, 0.6875, 0.8125, 0.625, 0.8125, 0.625, 0.8125, 0.6875, 0.8125, 0.6875, 0.8125, 0.625, 0.6875, 0.6875, 0.6875, 0.625, 0.6875, 0.625, 0.6875, 0.6875, 0.75, 0.5625, 0.8125, 0.5625, 0.8125, 0.5625, 0.75, 0.5625, 0.75, 0.6875, 0.6875, 0.6875, 0.6875, 0.6875, 0.75, 0.6875, 0.6875, 0.5625, 0.75, 0.5625, 0.75, 0.5625, 0.6875, 0.5625, 0.8125, 0.6875, 0.75, 0.6875, 0.75, 0.6875, 0.8125, 0.6875, 0.6875, 0.625, 0.6875, 0.5625, 0.6875, 0.5625, 0.6875, 0.625, 0.8125, 0.5625, 0.8125, 0.625, 0.8125, 0.625, 0.8125, 0.5625, 0.8125, 0.5625, 0.8125, 0.625, 0.8125, 0.625, 0.8125, 0.5625, 0.6875, 0.625, 0.6875, 0.5625, 0.6875, 0.5625, 0.6875, 0.625, 0.8125, 0.6875, 0.75, 0.6875, 0.75, 0.6875, 0.8125, 0.6875, 0.6875, 0.5625, 0.75, 0.5625, 0.75, 0.5625, 0.6875, 0.5625, 0.8125, 0.6875, 0.75, 0.6875, 0.75, 0.6875, 0.8125, 0.6875, 0.6875, 0.625, 0.6875, 0.5625, 0.6875, 0.5625, 0.6875, 0.625, 0.8125, 0.5625, 0.8125, 0.625, 0.8125, 0.625, 0.8125, 0.5625, 0.75, 0.6875, 0.6875, 0.6875, 0.6875, 0.6875, 0.75, 0.6875, 0.8125, 0.625, 0.8125, 0.6875, 0.8125, 0.6875, 0.8125, 0.625, 0.6875, 0.6875, 0.6875, 0.625, 0.6875, 0.625, 0.6875, 0.6875, 0.75, 0.5625, 0.8125, 0.5625, 0.8125, 0.5625, 0.75, 0.5625, 0.75, 0.6875, 0.6875, 0.6875, 0.6875, 0.6875, 0.75, 0.6875, 0.6875, 0.5625, 0.75, 0.5625, 0.75, 0.625, 0.6875, 0.625, 0.75, 0.5625, 0.8125, 0.5625, 0.8125, 0.625, 0.75, 0.625, 0.6875, 0.625, 0.75, 0.625, 0.75, 0.6875, 0.6875, 0.6875, 0.75, 0.625, 0.8125, 0.625, 0.8125, 0.6875, 0.75, 0.6875, 0.6875, 0.5625, 0.75, 0.5625, 0.75, 0.5625, 0.6875, 0.5625, 0.8125, 0.625, 0.8125, 0.6875, 0.8125, 0.6875, 0.8125, 0.625, 0.6875, 0.6875, 0.6875, 0.625, 0.6875, 0.625, 0.6875, 0.6875, 0.75, 0.5625, 0.8125, 0.5625, 0.8125, 0.5625, 0.75, 0.5625, 0.4375, 0.0625, 0.4375, 0.125, 0.5, 0.125, 0.5, 0.0625, 0.5, 0.0625, 0.5, 0.125, 0.5625, 0.125, 0.5625, 0.0625, 0.4375, 0.125, 0.4375, 0.1875, 0.5, 0.1875, 0.5, 0.125, 0.5, 0.125, 0.5, 0.1875, 0.5625, 0.1875, 0.5625, 0.125, 0.375, 0.0, 0.375, 0.0625, 0.4375, 0.0625, 0.4375, 0.0, 0.4375, 0.0, 0.4375, 0.0625, 0.5, 0.0625, 0.5, 0.0, 0.5, 0.0, 0.5, 0.0625, 0.5625, 0.0625, 0.5625, 0.0, 0.5625, 0.0, 0.5625, 0.0625, 0.625, 0.0625, 0.625, 0.0, 0.5625, 0.0625, 0.5625, 0.125, 0.625, 0.125, 0.625, 0.0625, 0.5625, 0.125, 0.5625, 0.1875, 0.625, 0.1875, 0.625, 0.125, 0.5625, 0.1875, 0.5625, 0.25, 0.625, 0.25, 0.625, 0.1875, 0.5, 0.1875, 0.5, 0.25, 0.5625, 0.25, 0.5625, 0.1875, 0.4375, 0.1875, 0.4375, 0.25, 0.5, 0.25, 0.5, 0.1875, 0.375, 0.1875, 0.375, 0.25, 0.4375, 0.25, 0.4375, 0.1875, 0.375, 0.125, 0.375, 0.1875, 0.4375, 0.1875, 0.4375, 0.125, 0.375, 0.0625, 0.375, 0.125, 0.4375, 0.125, 0.4375, 0.0625, 0.4375, 0.3125, 0.4375, 0.375, 0.5, 0.375, 0.5, 0.3125, 0.5, 0.3125, 0.5, 0.375, 0.5625, 0.375, 0.5625, 0.3125, 0.4375, 0.375, 0.4375, 0.4375, 0.5, 0.4375, 0.5, 0.375, 0.5, 0.375, 0.5, 0.4375, 0.5625, 0.4375, 0.5625, 0.375, 0.375, 0.25, 0.375, 0.3125, 0.4375, 0.3125, 0.4375, 0.25, 0.4375, 0.25, 0.4375, 0.3125, 0.5, 0.3125, 0.5, 0.25, 0.5, 0.25, 0.5, 0.3125, 0.5625, 0.3125, 0.5625, 0.25, 0.5625, 0.25, 0.5625, 0.3125, 0.625, 0.3125, 0.625, 0.25, 0.5625, 0.3125, 0.5625, 0.375, 0.625, 0.375, 0.625, 0.3125, 0.5625, 0.375, 0.5625, 0.4375, 0.625, 0.4375, 0.625, 0.375, 0.5625, 0.4375, 0.5625, 0.5, 0.625, 0.5, 0.625, 0.4375, 0.5, 0.4375, 0.5, 0.5, 0.5625, 0.5, 0.5625, 0.4375, 0.4375, 0.4375, 0.4375, 0.5, 0.5, 0.5, 0.5, 0.4375, 0.375, 0.4375, 0.375, 0.5, 0.4375, 0.5, 0.4375, 0.4375, 0.375, 0.375, 0.375, 0.4375, 0.4375, 0.4375, 0.4375, 0.375, 0.375, 0.3125, 0.375, 0.375, 0.4375, 0.375, 0.4375, 0.3125, 0.4375, 0.5625, 0.4375, 0.625, 0.5, 0.625, 0.5, 0.5625, 0.5, 0.5625, 0.5, 0.625, 0.5625, 0.625, 0.5625, 0.5625, 0.4375, 0.625, 0.4375, 0.6875, 0.5, 0.6875, 0.5, 0.625, 0.5, 0.625, 0.5, 0.6875, 0.5625, 0.6875, 0.5625, 0.625, 0.375, 0.5, 0.375, 0.5625, 0.4375, 0.5625, 0.4375, 0.5, 0.4375, 0.5, 0.4375, 0.5625, 0.5, 0.5625, 0.5, 0.5, 0.5, 0.5, 0.5, 0.5625, 0.5625, 0.5625, 0.5625, 0.5, 0.5625, 0.5, 0.5625, 0.5625, 0.625, 0.5625, 0.625, 0.5, 0.5625, 0.5625, 0.5625, 0.625, 0.625, 0.625, 0.625, 0.5625, 0.5625, 0.625, 0.5625, 0.6875, 0.625, 0.6875, 0.625, 0.625, 0.5625, 0.6875, 0.5625, 0.75, 0.625, 0.75, 0.625, 0.6875, 0.5, 0.6875, 0.5, 0.75, 0.5625, 0.75, 0.5625, 0.6875, 0.4375, 0.6875, 0.4375, 0.75, 0.5, 0.75, 0.5, 0.6875, 0.375, 0.6875, 0.375, 0.75, 0.4375, 0.75, 0.4375, 0.6875, 0.375, 0.625, 0.375, 0.6875, 0.4375, 0.6875, 0.4375, 0.625, 0.375, 0.5625, 0.375, 0.625, 0.4375, 0.625, 0.4375, 0.5625, 0.4375, 0.8125, 0.4375, 0.875, 0.5, 0.875, 0.5, 0.8125, 0.5, 0.8125, 0.5, 0.875, 0.5625, 0.875, 0.5625, 0.8125, 0.4375, 0.875, 0.4375, 0.9375, 0.5, 0.9375, 0.5, 0.875, 0.5, 0.875, 0.5, 0.9375, 0.5625, 0.9375, 0.5625, 0.875, 0.375, 0.75, 0.375, 0.8125, 0.4375, 0.8125, 0.4375, 0.75, 0.4375, 0.75, 0.4375, 0.8125, 0.5, 0.8125, 0.5, 0.75, 0.5, 0.75, 0.5, 0.8125, 0.5625, 0.8125, 0.5625, 0.75, 0.5625, 0.75, 0.5625, 0.8125, 0.625, 0.8125, 0.625, 0.75, 0.5625, 0.8125, 0.5625, 0.875, 0.625, 0.875, 0.625, 0.8125, 0.5625, 0.875, 0.5625, 0.9375, 0.625, 0.9375, 0.625, 0.875, 0.5625, 0.9375, 0.5625, 1.0, 0.625, 1.0, 0.625, 0.9375, 0.5, 0.9375, 0.5, 1.0, 0.5625, 1.0, 0.5625, 0.9375, 0.4375, 0.9375, 0.4375, 1.0, 0.5, 1.0, 0.5, 0.9375, 0.375, 0.9375, 0.375, 1.0, 0.4375, 1.0, 0.4375, 0.9375, 0.375, 0.875, 0.375, 0.9375, 0.4375, 0.9375, 0.4375, 0.875, 0.375, 0.8125, 0.375, 0.875, 0.4375, 0.875, 0.4375, 0.8125, 0.1875, 0.5625, 0.1875, 0.625, 0.25, 0.625, 0.25, 0.5625, 0.25, 0.5625, 0.25, 0.625, 0.3125, 0.625, 0.3125, 0.5625, 0.1875, 0.625, 0.1875, 0.6875, 0.25, 0.6875, 0.25, 0.625, 0.25, 0.625, 0.25, 0.6875, 0.3125, 0.6875, 0.3125, 0.625, 0.125, 0.5, 0.125, 0.5625, 0.1875, 0.5625, 0.1875, 0.5, 0.1875, 0.5, 0.1875, 0.5625, 0.25, 0.5625, 0.25, 0.5, 0.25, 0.5, 0.25, 0.5625, 0.3125, 0.5625, 0.3125, 0.5, 0.3125, 0.5, 0.3125, 0.5625, 0.375, 0.5625, 0.375, 0.5, 0.3125, 0.5625, 0.3125, 0.625, 0.375, 0.625, 0.375, 0.5625, 0.3125, 0.625, 0.3125, 0.6875, 0.375, 0.6875, 0.375, 0.625, 0.3125, 0.6875, 0.3125, 0.75, 0.375, 0.75, 0.375, 0.6875, 0.25, 0.6875, 0.25, 0.75, 0.3125, 0.75, 0.3125, 0.6875, 0.1875, 0.6875, 0.1875, 0.75, 0.25, 0.75, 0.25, 0.6875, 0.125, 0.6875, 0.125, 0.75, 0.1875, 0.75, 0.1875, 0.6875, 0.125, 0.625, 0.125, 0.6875, 0.1875, 0.6875, 0.1875, 0.625, 0.125, 0.5625, 0.125, 0.625, 0.1875, 0.625, 0.1875, 0.5625, 0.625, 0.6875, 0.625, 0.6875, 0.625, 0.625, 0.625, 0.625, 0.625, 0.625, 0.625, 0.625, 0.625, 0.5625, 0.625, 0.5625, 0.625, 0.6875, 0.625, 0.6875, 0.625, 0.625, 0.625, 0.625, 0.625, 0.625, 0.625, 0.625, 0.625, 0.5625, 0.625, 0.5625, 0.625, 0.75, 0.625, 0.75, 0.625, 0.6875, 0.625, 0.6875, 0.625, 0.6875, 0.625, 0.6875, 0.625, 0.625, 0.625, 0.625, 0.625, 0.625, 0.625, 0.625, 0.625, 0.5625, 0.625, 0.5625, 0.625, 0.5625, 0.625, 0.5625, 0.625, 0.5, 0.625, 0.5, 0.625, 0.5625, 0.625, 0.5625, 0.625, 0.5, 0.625, 0.5, 0.625, 0.5625, 0.625, 0.5625, 0.625, 0.5, 0.625, 0.5, 0.625, 0.5625, 0.625, 0.5625, 0.625, 0.5, 0.625, 0.5, 0.625, 0.625, 0.625, 0.625, 0.625, 0.5625, 0.625, 0.5625, 0.625, 0.6875, 0.625, 0.6875, 0.625, 0.625, 0.625, 0.625, 0.625, 0.75, 0.625, 0.75, 0.625, 0.6875, 0.625, 0.6875, 0.625, 0.75, 0.625, 0.75, 0.625, 0.6875, 0.625, 0.6875, 0.625, 0.75, 0.625, 0.75, 0.625, 0.6875, 0.625, 0.6875, 0.6875, 0.5625, 0.6875, 0.5625, 0.75, 0.5625, 0.75, 0.5625, 0.8125, 0.6875, 0.8125, 0.6875, 0.75, 0.6875, 0.75, 0.6875, 0.6875, 0.625, 0.6875, 0.625, 0.6875, 0.5625, 0.6875, 0.5625, 0.8125, 0.5625, 0.8125, 0.5625, 0.8125, 0.625, 0.8125, 0.625, 0.625, 0.5, 0.625, 0.5625, 0.6875, 0.5625, 0.6875, 0.5, 0.6875, 0.5, 0.6875, 0.5625, 0.75, 0.5625, 0.75, 0.5, 0.75, 0.5, 0.75, 0.5625, 0.8125, 0.5625, 0.8125, 0.5, 0.8125, 0.5, 0.8125, 0.5625, 0.875, 0.5625, 0.875, 0.5, 0.8125, 0.5625, 0.8125, 0.625, 0.875, 0.625, 0.875, 0.5625, 0.8125, 0.625, 0.8125, 0.6875, 0.875, 0.6875, 0.875, 0.625, 0.8125, 0.6875, 0.8125, 0.75, 0.875, 0.75, 0.875, 0.6875, 0.75, 0.6875, 0.75, 0.75, 0.8125, 0.75, 0.8125, 0.6875, 0.6875, 0.6875, 0.6875, 0.75, 0.75, 0.75, 0.75, 0.6875, 0.625, 0.6875, 0.625, 0.75, 0.6875, 0.75, 0.6875, 0.6875, 0.625, 0.625, 0.625, 0.6875, 0.6875, 0.6875, 0.6875, 0.625, 0.625, 0.5625, 0.625, 0.625, 0.6875, 0.625, 0.6875, 0.5625, 0.625, 0.1875, 0.625, 0.1875, 0.625, 0.125, 0.625, 0.125, 0.625, 0.125, 0.625, 0.125, 0.625, 0.0625, 0.625, 0.0625, 0.625, 0.1875, 0.625, 0.1875, 0.625, 0.125, 0.625, 0.125, 0.625, 0.125, 0.625, 0.125, 0.625, 0.0625, 0.625, 0.0625, 0.625, 0.25, 0.625, 0.25, 0.625, 0.1875, 0.625, 0.1875, 0.625, 0.1875, 0.625, 0.1875, 0.625, 0.125, 0.625, 0.125, 0.625, 0.125, 0.625, 0.125, 0.625, 0.0625, 0.625, 0.0625, 0.625, 0.0625, 0.625, 0.0625, 0.625, 0.0, 0.625, 0.0, 0.625, 0.0625, 0.625, 0.0625, 0.625, 0.0, 0.625, 0.0, 0.625, 0.0625, 0.625, 0.0625, 0.625, 0.0, 0.625, 0.0, 0.625, 0.0625, 0.625, 0.0625, 0.625, 0.0, 0.625, 0.0, 0.625, 0.125, 0.625, 0.125, 0.625, 0.0625, 0.625, 0.0625, 0.625, 0.1875, 0.625, 0.1875, 0.625, 0.125, 0.625, 0.125, 0.625, 0.25, 0.625, 0.25, 0.625, 0.1875, 0.625, 0.1875, 0.625, 0.25, 0.625, 0.25, 0.625, 0.1875, 0.625, 0.1875, 0.625, 0.25, 0.625, 0.25, 0.625, 0.1875, 0.625, 0.1875, 0.625, 0.9375, 0.625, 0.9375, 0.625, 0.875, 0.625, 0.875, 0.625, 0.875, 0.625, 0.875, 0.625, 0.8125, 0.625, 0.8125, 0.625, 0.9375, 0.625, 0.9375, 0.625, 0.875, 0.625, 0.875, 0.625, 0.875, 0.625, 0.875, 0.625, 0.8125, 0.625, 0.8125, 0.625, 1.0, 0.625, 1.0, 0.625, 0.9375, 0.625, 0.9375, 0.625, 0.9375, 0.625, 0.9375, 0.625, 0.875, 0.625, 0.875, 0.625, 0.875, 0.625, 0.875, 0.625, 0.8125, 0.625, 0.8125, 0.625, 0.8125, 0.625, 0.8125, 0.625, 0.75, 0.625, 0.75, 0.625, 0.8125, 0.625, 0.8125, 0.625, 0.75, 0.625, 0.75, 0.625, 0.8125, 0.625, 0.8125, 0.625, 0.75, 0.625, 0.75, 0.625, 0.8125, 0.625, 0.8125, 0.625, 0.75, 0.625, 0.75, 0.625, 0.875, 0.625, 0.875, 0.625, 0.8125, 0.625, 0.8125, 0.625, 0.9375, 0.625, 0.9375, 0.625, 0.875, 0.625, 0.875, 0.625, 1.0, 0.625, 1.0, 0.625, 0.9375, 0.625, 0.9375, 0.625, 1.0, 0.625, 1.0, 0.625, 0.9375, 0.625, 0.9375, 0.625, 1.0, 0.625, 1.0, 0.625, 0.9375, 0.625, 0.9375, 0.625, 0.4375, 0.625, 0.4375, 0.625, 0.375, 0.625, 0.375, 0.625, 0.375, 0.625, 0.375, 0.625, 0.3125, 0.625, 0.3125, 0.625, 0.4375, 0.625, 0.4375, 0.625, 0.375, 0.625, 0.375, 0.625, 0.375, 0.625, 0.375, 0.625, 0.3125, 0.625, 0.3125, 0.625, 0.5, 0.625, 0.5, 0.625, 0.4375, 0.625, 0.4375, 0.625, 0.4375, 0.625, 0.4375, 0.625, 0.375, 0.625, 0.375, 0.625, 0.375, 0.625, 0.375, 0.625, 0.3125, 0.625, 0.3125, 0.625, 0.3125, 0.625, 0.3125, 0.625, 0.25, 0.625, 0.25, 0.625, 0.3125, 0.625, 0.3125, 0.625, 0.25, 0.625, 0.25, 0.625, 0.3125, 0.625, 0.3125, 0.625, 0.25, 0.625, 0.25, 0.625, 0.3125, 0.625, 0.3125, 0.625, 0.25, 0.625, 0.25, 0.625, 0.375, 0.625, 0.375, 0.625, 0.3125, 0.625, 0.3125, 0.625, 0.4375, 0.625, 0.4375, 0.625, 0.375, 0.625, 0.375, 0.625, 0.5, 0.625, 0.5, 0.625, 0.4375, 0.625, 0.4375, 0.625, 0.5, 0.625, 0.5, 0.625, 0.4375, 0.625, 0.4375, 0.625, 0.5, 0.625, 0.5, 0.625, 0.4375, 0.625, 0.4375, 0.75, 0.6875, 0.75, 0.6875, 0.6875, 0.6875, 0.6875, 0.6875, 0.75, 0.5625, 0.75, 0.5625, 0.8125, 0.5625, 0.8125, 0.5625, 0.6875, 0.6875, 0.6875, 0.6875, 0.6875, 0.625, 0.6875, 0.625, 0.8125, 0.625, 0.8125, 0.625, 0.8125, 0.6875, 0.8125, 0.6875, 0.8125, 0.625, 0.8125, 0.625, 0.8125, 0.6875, 0.8125, 0.6875, 0.6875, 0.6875, 0.6875, 0.6875, 0.6875, 0.625, 0.6875, 0.625, 0.75, 0.5625, 0.75, 0.5625, 0.8125, 0.5625, 0.8125, 0.5625, 0.75, 0.6875, 0.75, 0.6875, 0.6875, 0.6875, 0.6875, 0.6875, 0.6875, 0.5625, 0.6875, 0.5625, 0.75, 0.5625, 0.75, 0.5625, 0.8125, 0.6875, 0.8125, 0.6875, 0.75, 0.6875, 0.75, 0.6875, 0.6875, 0.625, 0.6875, 0.625, 0.6875, 0.5625, 0.6875, 0.5625, 0.8125, 0.5625, 0.8125, 0.5625, 0.8125, 0.625, 0.8125, 0.625, 0.8125, 0.5625, 0.8125, 0.5625, 0.8125, 0.625, 0.8125, 0.625, 0.6875, 0.625, 0.6875, 0.625, 0.6875, 0.5625, 0.6875, 0.5625, 0.8125, 0.6875, 0.8125, 0.6875, 0.75, 0.6875, 0.75, 0.6875, 0.6875, 0.5625, 0.6875, 0.5625, 0.75, 0.5625, 0.75, 0.5625, 0.8125, 0.6875, 0.8125, 0.6875, 0.75, 0.6875, 0.75, 0.6875, 0.6875, 0.625, 0.6875, 0.625, 0.6875, 0.5625, 0.6875, 0.5625, 0.8125, 0.5625, 0.8125, 0.5625, 0.8125, 0.625, 0.8125, 0.625, 0.75, 0.6875, 0.75, 0.6875, 0.6875, 0.6875, 0.6875, 0.6875, 0.8125, 0.625, 0.8125, 0.625, 0.8125, 0.6875, 0.8125, 0.6875, 0.6875, 0.6875, 0.6875, 0.6875, 0.6875, 0.625, 0.6875, 0.625, 0.75, 0.5625, 0.75, 0.5625, 0.8125, 0.5625, 0.8125, 0.5625, 0.75, 0.6875, 0.75, 0.6875, 0.6875, 0.6875, 0.6875, 0.6875, 0.6875, 0.5625, 0.6875, 0.625, 0.75, 0.625, 0.75, 0.5625, 0.75, 0.5625, 0.75, 0.625, 0.8125, 0.625, 0.8125, 0.5625, 0.6875, 0.625, 0.6875, 0.6875, 0.75, 0.6875, 0.75, 0.625, 0.75, 0.625, 0.75, 0.6875, 0.8125, 0.6875, 0.8125, 0.625, 0.6875, 0.5625, 0.6875, 0.5625, 0.75, 0.5625, 0.75, 0.5625, 0.8125, 0.625, 0.8125, 0.625, 0.8125, 0.6875, 0.8125, 0.6875, 0.6875, 0.6875, 0.6875, 0.6875, 0.6875, 0.625, 0.6875, 0.625, 0.75, 0.5625, 0.75, 0.5625, 0.8125, 0.5625, 0.8125, 0.5625])
me_cube_002.use_remesh_fix_poles = True
me_cube_002.use_remesh_preserve_attributes = False
me_cube_002.use_mirror_vertex_groups = False
me_cube_002.update()
me_cube_004 = bpy.data.meshes.new('Cube.004')
me_cube_004.from_pydata([(-2.159, -0.4124, 1.07), (-1.84, -0.4124, 1.39), (-2.159, 0.4124, 1.07), (-1.84, 0.4124, 1.39), (-2.213, -0.4124, 1.125), (-1.894, -0.4124, 1.444), (-2.213, 0.4124, 1.125), (-1.894, 0.4124, 1.444), (-1.866, -0.09, 0.1828), (-1.866, -0.09, 1.366), (-1.866, 0.09, 0.1828), (-1.866, 0.09, 1.366), (-2.066, -0.09, 0.1828), (-2.066, -0.09, 1.162), (-2.066, 0.09, 0.1828), (-2.066, 0.09, 1.162)], [], [(0, 2, 3, 1), (2, 6, 7, 3), (6, 4, 5, 7), (4, 0, 1, 5), (2, 0, 4, 6), (7, 5, 1, 3), (8, 10, 11, 9), (10, 14, 15, 11), (14, 12, 13, 15), (12, 8, 9, 13), (10, 8, 12, 14), (15, 13, 9, 11)])
_uv = me_cube_004.uv_layers.new(name='UVMap')
_uv.uv.foreach_set('vector', [0.375, 0.0, 0.375, 0.25, 0.625, 0.25, 0.625, 0.0, 0.375, 0.25, 0.375, 0.5, 0.625, 0.5, 0.625, 0.25, 0.375, 0.5, 0.375, 0.75, 0.625, 0.75, 0.625, 0.5, 0.375, 0.75, 0.375, 1.0, 0.625, 1.0, 0.625, 0.75, 0.125, 0.5, 0.125, 0.75, 0.375, 0.75, 0.375, 0.5, 0.625, 0.5, 0.625, 0.75, 0.875, 0.75, 0.875, 0.5, 0.375, 0.0, 0.375, 0.25, 0.625, 0.25, 0.625, 0.0, 0.375, 0.25, 0.375, 0.5, 0.625, 0.5, 0.625, 0.25, 0.375, 0.5, 0.375, 0.75, 0.625, 0.75, 0.625, 0.5, 0.375, 0.75, 0.375, 1.0, 0.625, 1.0, 0.625, 0.75, 0.125, 0.5, 0.125, 0.75, 0.375, 0.75, 0.375, 0.5, 0.625, 0.5, 0.625, 0.75, 0.875, 0.75, 0.875, 0.5])
me_cube_004.use_remesh_fix_poles = True
me_cube_004.use_remesh_preserve_attributes = False
me_cube_004.use_mirror_vertex_groups = False
me_cube_004.update()
arm_armature = bpy.data.armatures.new('Armature')  # bones are not reproduced

# ---- objects
ob_cube = bpy.data.objects.new('Cube', me_cube)
ob_arm = bpy.data.objects.new('arm', arm_armature)
ob_base = bpy.data.objects.new('base', me_cube_001)
ob_claw = bpy.data.objects.new('claw', me_cube_002)
ob_display = bpy.data.objects.new('display', me_cube_004)

# ---- transforms, parenting, visibility, modifiers, constraints
ob_cube.parent = ob_arm
ob_cube.location = (0.0, 0.0, 0.0)
ob_cube.lock_rotations_4d = False
ob_cube.empty_display_type = 'ARROWS'
ob_cube.lineart.crease_threshold = 0.0
_vg = ob_cube.vertex_groups.new(name='Bone')
for _i, _w in zip([0, 1, 2, 3, 4, 5, 6, 7, 12], [0.0, 0.0, 0.0, 0.0, 0.0, 0.0, 0.0, 0.0, 0.0]): _vg.add([_i], _w, 'REPLACE')
_vg = ob_cube.vertex_groups.new(name='Bone.001')
for _i, _w in zip([0, 1, 2, 3, 4, 5, 6, 7, 8, 9, 10, 11, 12, 13, 14, 15], [0.0, 0.0, 0.0, 0.0, 0.0, 0.0, 0.0, 0.0, 1.0, 1.0, 0.9971, 1.0, 1.0, 1.0, 1.0, 1.0]): _vg.add([_i], _w, 'REPLACE')
_vg = ob_cube.vertex_groups.new(name='Bone.002')
for _i, _w in zip([2, 10, 16, 17, 18, 19, 20, 21, 22, 23], [0.0, 0.002906, 1.0, 1.0, 1.0, 1.0, 1.0, 1.0, 1.0, 1.0]): _vg.add([_i], _w, 'REPLACE')
_m = ob_cube.modifiers.new('Armature', 'ARMATURE')
_m.object = ob_arm
ob_arm.location = (0.0, 0.0, 0.0)
ob_arm.lineart.crease_threshold = 0.0
ob_base.location = (0.0, 0.0, 0.0)
ob_base.lock_rotations_4d = False
ob_base.empty_display_type = 'ARROWS'
ob_base.lineart.crease_threshold = 0.0
_vg = ob_base.vertex_groups.new(name='Bone')
_vg.add([0, 1, 2, 3, 4, 5, 6, 7, 8, 9, 10, 11], 1.0, 'REPLACE')
_vg = ob_base.vertex_groups.new(name='Bone.001')
for _i, _w in zip([10], [0.0]): _vg.add([_i], _w, 'REPLACE')
_vg = ob_base.vertex_groups.new(name='Bone.002')
_m = ob_base.modifiers.new('Armature', 'ARMATURE')
_m.object = ob_arm
ob_claw.location = (0.0, 0.0, 0.0)
ob_claw.lineart.crease_threshold = 0.0
ob_display.location = (0.0, 0.0, 0.0)
ob_display.lineart.crease_threshold = 0.0

# ---- collection membership
col_collection.objects.link(ob_cube)
col_collection.objects.link(ob_arm)
col_collection.objects.link(ob_base)
col_collection.objects.link(ob_claw)
col_collection.objects.link(ob_display)

# ---- scene / render settings (as saved in the file)
scene.frame_start = 1; scene.frame_end = 250; scene.frame_set(1)
scene.render.engine = 'BLENDER_EEVEE_NEXT'
scene.cycles.use_denoising = False
scene.cycles.samples = 128
scene.cycles.sampling_pattern = 'TABULATED_SOBOL'
scene.cycles.use_adaptive_sampling = False
scene.cycles.use_light_tree = False
scene.view_settings.view_transform = 'Filmic'
bpy.context.view_layer.update()

# ---- added for rendering (the .blend has no active camera and no usable light): camera, sun
cam_auto = bpy.data.cameras.new('AutoCamera')
cam_auto.lens = 50.0
cam_auto.sensor_width = 36.0
cam_auto.clip_end = 1000.0
ob_auto_camera = bpy.data.objects.new('AutoCamera', cam_auto)
scene.collection.objects.link(ob_auto_camera)
ob_auto_camera.location = (7.30217, -8.76261, 7.99001)
ob_auto_camera.rotation_euler = (1.09748, -7.21219e-08, 0.694738)
scene.camera = ob_auto_camera
light_auto_sun = bpy.data.lights.new('AutoSun', 'SUN')
light_auto_sun.energy = 3.0
light_auto_sun.angle = 0.0523599
ob_auto_sun = bpy.data.objects.new('AutoSun', light_auto_sun)
scene.collection.objects.link(ob_auto_sun)
ob_auto_sun.rotation_euler = (0.872665, 0.174533, 0.523599)
bpy.context.view_layer.update()

